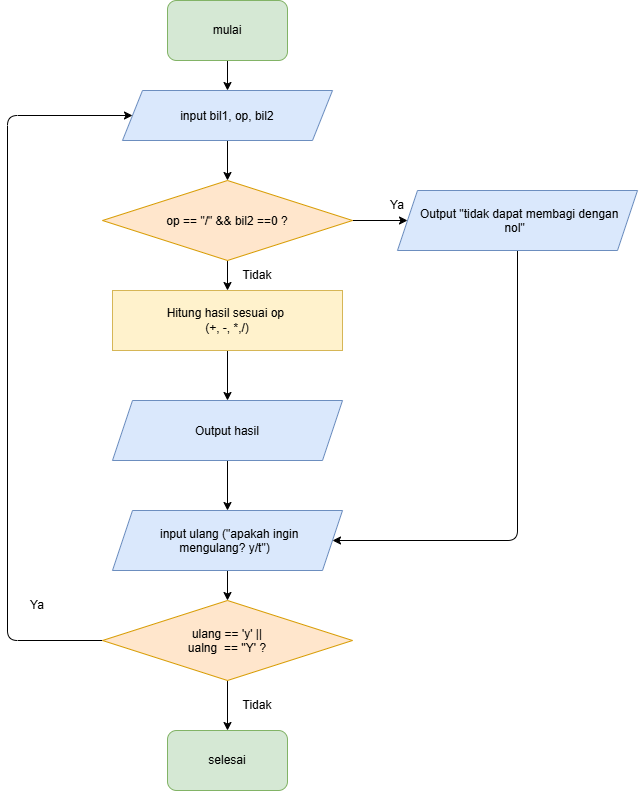

The diagram above was exported from draw.io. Its source (the exported page's mxGraphModel, read from the mxfile embedded in the PNG):
<mxGraphModel dx="943" dy="695" grid="1" gridSize="10" guides="1" tooltips="1" connect="1" arrows="1" fold="1" page="1" pageScale="1" pageWidth="850" pageHeight="1100" math="0" shadow="0">
  <root>
    <mxCell id="0" />
    <mxCell id="1" parent="0" />
    <mxCell id="8AAP8w6Q1lKYCQgjQMiJ-14" edge="1" parent="1" source="8AAP8w6Q1lKYCQgjQMiJ-1" style="edgeStyle=none;html=1;exitX=0.5;exitY=1;exitDx=0;exitDy=0;entryX=0.5;entryY=0;entryDx=0;entryDy=0;" target="8AAP8w6Q1lKYCQgjQMiJ-3">
      <mxGeometry relative="1" as="geometry" />
    </mxCell>
    <mxCell id="8AAP8w6Q1lKYCQgjQMiJ-1" parent="1" style="rounded=1;whiteSpace=wrap;html=1;roundedPerimeter=1;fillColor=#d5e8d4;strokeColor=#82b366;" value="mulai" vertex="1">
      <mxGeometry height="60" width="120" x="280" y="20" as="geometry" />
    </mxCell>
    <mxCell id="8AAP8w6Q1lKYCQgjQMiJ-2" parent="1" style="rounded=1;whiteSpace=wrap;html=1;roundedPerimeter=1;fillColor=#d5e8d4;strokeColor=#82b366;" value="selesai" vertex="1">
      <mxGeometry height="60" width="120" x="280" y="750" as="geometry" />
    </mxCell>
    <mxCell id="8AAP8w6Q1lKYCQgjQMiJ-15" edge="1" parent="1" source="8AAP8w6Q1lKYCQgjQMiJ-3" style="edgeStyle=none;html=1;exitX=0.5;exitY=1;exitDx=0;exitDy=0;entryX=0.5;entryY=0;entryDx=0;entryDy=0;" target="8AAP8w6Q1lKYCQgjQMiJ-7">
      <mxGeometry relative="1" as="geometry" />
    </mxCell>
    <mxCell id="8AAP8w6Q1lKYCQgjQMiJ-3" parent="1" style="shape=parallelogram;perimeter=parallelogramPerimeter;whiteSpace=wrap;html=1;shapeInside=1;fixedSize=1;fillColor=#dae8fc;strokeColor=#6c8ebf;" value="input bil1, op, bil2" vertex="1">
      <mxGeometry height="50" width="210" x="235" y="110" as="geometry" />
    </mxCell>
    <mxCell id="8AAP8w6Q1lKYCQgjQMiJ-23" edge="1" parent="1" source="8AAP8w6Q1lKYCQgjQMiJ-4" style="edgeStyle=none;html=1;exitX=0.5;exitY=1;exitDx=0;exitDy=0;entryX=1;entryY=0.5;entryDx=0;entryDy=0;" target="8AAP8w6Q1lKYCQgjQMiJ-13">
      <mxGeometry relative="1" as="geometry">
        <Array as="points">
          <mxPoint x="630" y="560" />
        </Array>
      </mxGeometry>
    </mxCell>
    <mxCell id="8AAP8w6Q1lKYCQgjQMiJ-4" parent="1" style="shape=parallelogram;perimeter=parallelogramPerimeter;whiteSpace=wrap;html=1;shapeInside=1;fixedSize=1;fillColor=#dae8fc;strokeColor=#6c8ebf;" value="Output &quot;tidak dapat membagi dengan nol&quot;" vertex="1">
      <mxGeometry height="60" width="240" x="510" y="210" as="geometry" />
    </mxCell>
    <mxCell id="8AAP8w6Q1lKYCQgjQMiJ-18" edge="1" parent="1" source="8AAP8w6Q1lKYCQgjQMiJ-5" style="edgeStyle=none;html=1;exitX=0.5;exitY=1;exitDx=0;exitDy=0;entryX=0.5;entryY=0;entryDx=0;entryDy=0;" target="8AAP8w6Q1lKYCQgjQMiJ-13">
      <mxGeometry relative="1" as="geometry" />
    </mxCell>
    <mxCell id="8AAP8w6Q1lKYCQgjQMiJ-5" parent="1" style="shape=parallelogram;perimeter=parallelogramPerimeter;whiteSpace=wrap;html=1;shapeInside=1;fixedSize=1;fillColor=#dae8fc;strokeColor=#6c8ebf;" value="Output hasil" vertex="1">
      <mxGeometry height="60" width="230" x="225" y="420" as="geometry" />
    </mxCell>
    <mxCell id="8AAP8w6Q1lKYCQgjQMiJ-16" edge="1" parent="1" source="8AAP8w6Q1lKYCQgjQMiJ-7" style="edgeStyle=none;html=1;entryX=0.5;entryY=0;entryDx=0;entryDy=0;" target="8AAP8w6Q1lKYCQgjQMiJ-9">
      <mxGeometry relative="1" as="geometry" />
    </mxCell>
    <mxCell id="8AAP8w6Q1lKYCQgjQMiJ-22" edge="1" parent="1" source="8AAP8w6Q1lKYCQgjQMiJ-7" style="edgeStyle=none;html=1;exitX=1;exitY=0.5;exitDx=0;exitDy=0;entryX=0;entryY=0.5;entryDx=0;entryDy=0;" target="8AAP8w6Q1lKYCQgjQMiJ-4">
      <mxGeometry relative="1" as="geometry" />
    </mxCell>
    <mxCell id="8AAP8w6Q1lKYCQgjQMiJ-7" parent="1" style="rhombus;whiteSpace=wrap;html=1;shapeInside=1;fillColor=#ffe6cc;strokeColor=#d79b00;" value="op == &quot;/&quot; &amp;amp;&amp;amp; bil2 ==0 ?" vertex="1">
      <mxGeometry height="80" width="250" x="215" y="200" as="geometry" />
    </mxCell>
    <mxCell id="8AAP8w6Q1lKYCQgjQMiJ-20" edge="1" parent="1" source="8AAP8w6Q1lKYCQgjQMiJ-8" style="edgeStyle=none;html=1;entryX=0.5;entryY=0;entryDx=0;entryDy=0;" target="8AAP8w6Q1lKYCQgjQMiJ-2">
      <mxGeometry relative="1" as="geometry" />
    </mxCell>
    <mxCell id="8AAP8w6Q1lKYCQgjQMiJ-21" edge="1" parent="1" source="8AAP8w6Q1lKYCQgjQMiJ-8" style="edgeStyle=none;html=1;exitX=0;exitY=0.5;exitDx=0;exitDy=0;entryX=0;entryY=0.5;entryDx=0;entryDy=0;" target="8AAP8w6Q1lKYCQgjQMiJ-3">
      <mxGeometry relative="1" x="0.0201" as="geometry">
        <Array as="points">
          <mxPoint x="120" y="660" />
          <mxPoint x="120" y="135" />
        </Array>
        <mxPoint x="120.00000000000011" y="208.39996337890625" as="targetPoint" />
      </mxGeometry>
    </mxCell>
    <mxCell id="8AAP8w6Q1lKYCQgjQMiJ-8" parent="1" style="rhombus;whiteSpace=wrap;html=1;shapeInside=1;fillColor=#ffe6cc;strokeColor=#d79b00;" value="ulang == 'y' ||&lt;br&gt;ualng&amp;nbsp; == ''Y' ?" vertex="1">
      <mxGeometry height="80" width="250" x="215" y="620" as="geometry" />
    </mxCell>
    <mxCell id="8AAP8w6Q1lKYCQgjQMiJ-17" edge="1" parent="1" source="8AAP8w6Q1lKYCQgjQMiJ-9" style="edgeStyle=none;html=1;exitX=0.5;exitY=1;exitDx=0;exitDy=0;entryX=0.5;entryY=0;entryDx=0;entryDy=0;" target="8AAP8w6Q1lKYCQgjQMiJ-5">
      <mxGeometry relative="1" as="geometry" />
    </mxCell>
    <mxCell id="8AAP8w6Q1lKYCQgjQMiJ-9" parent="1" style="rounded=0;whiteSpace=wrap;html=1;fillColor=#fff2cc;strokeColor=#d6b656;" value="Hitung hasil sesuai op&amp;nbsp;&lt;br&gt;(+, -, *,/)" vertex="1">
      <mxGeometry height="60" width="230" x="225" y="310" as="geometry" />
    </mxCell>
    <mxCell id="8AAP8w6Q1lKYCQgjQMiJ-19" edge="1" parent="1" source="8AAP8w6Q1lKYCQgjQMiJ-13" style="edgeStyle=none;html=1;exitX=0.5;exitY=1;exitDx=0;exitDy=0;entryX=0.5;entryY=0;entryDx=0;entryDy=0;" target="8AAP8w6Q1lKYCQgjQMiJ-8">
      <mxGeometry relative="1" as="geometry" />
    </mxCell>
    <mxCell id="8AAP8w6Q1lKYCQgjQMiJ-13" parent="1" style="shape=parallelogram;perimeter=parallelogramPerimeter;whiteSpace=wrap;html=1;shapeInside=1;fixedSize=1;fillColor=#dae8fc;strokeColor=#6c8ebf;" value="input ulang (&quot;apakah ingin mengulang? y/t&quot;)" vertex="1">
      <mxGeometry height="60" width="230" x="225" y="530" as="geometry" />
    </mxCell>
    <mxCell id="8AAP8w6Q1lKYCQgjQMiJ-24" parent="1" style="text;html=1;whiteSpace=wrap;strokeColor=none;fillColor=none;align=center;verticalAlign=middle;rounded=0;" value="Ya" vertex="1">
      <mxGeometry height="30" width="60" x="120" y="610" as="geometry" />
    </mxCell>
    <mxCell id="8AAP8w6Q1lKYCQgjQMiJ-25" parent="1" style="text;html=1;whiteSpace=wrap;strokeColor=none;fillColor=none;align=center;verticalAlign=middle;rounded=0;" value="Ya" vertex="1">
      <mxGeometry height="30" width="60" x="480" y="210" as="geometry" />
    </mxCell>
    <mxCell id="8AAP8w6Q1lKYCQgjQMiJ-26" parent="1" style="text;html=1;whiteSpace=wrap;strokeColor=none;fillColor=none;align=center;verticalAlign=middle;rounded=0;" value="Tidak" vertex="1">
      <mxGeometry height="30" width="60" x="340" y="280" as="geometry" />
    </mxCell>
    <mxCell id="8AAP8w6Q1lKYCQgjQMiJ-27" parent="1" style="text;html=1;whiteSpace=wrap;strokeColor=none;fillColor=none;align=center;verticalAlign=middle;rounded=0;" value="Tidak" vertex="1">
      <mxGeometry height="30" width="60" x="340" y="710" as="geometry" />
    </mxCell>
  </root>
</mxGraphModel>